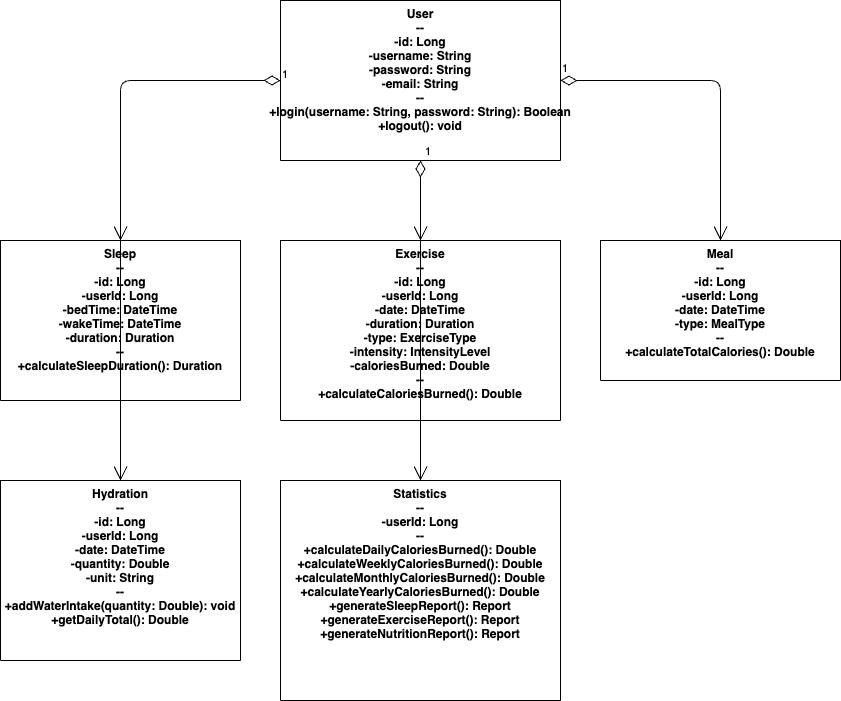

The diagram above was exported from draw.io. Its source (the exported page's mxGraphModel, read from the mxfile embedded in the PNG):
<mxGraphModel dx="1114" dy="789" grid="1" gridSize="10" guides="1" tooltips="1" connect="1" arrows="1" fold="1" page="1" pageScale="1" pageWidth="827" pageHeight="1169" math="0" shadow="0">
  <root>
    <mxCell id="0" />
    <mxCell id="1" parent="0" />
    <mxCell id="user-class" value="User&#10;--&#10;-id: Long&#10;-username: String&#10;-password: String&#10;-email: String&#10;--&#10;+login(username: String, password: String): Boolean&#10;+logout(): void" style="swimlane;fontStyle=1;align=center;verticalAlign=top;childLayout=stackLayout;horizontal=1;startSize=160;horizontalStack=0;resizeParent=1;resizeParentMax=0;resizeLast=0;collapsible=1;marginBottom=0;" parent="1" vertex="1">
      <mxGeometry x="320" y="40" width="280" height="160" as="geometry" />
    </mxCell>
    <mxCell id="sleep-class" value="Sleep&#10;--&#10;-id: Long&#10;-userId: Long&#10;-bedTime: DateTime&#10;-wakeTime: DateTime&#10;-duration: Duration&#10;--&#10;+calculateSleepDuration(): Duration" style="swimlane;fontStyle=1;align=center;verticalAlign=top;childLayout=stackLayout;horizontal=1;startSize=160;horizontalStack=0;resizeParent=1;resizeParentMax=0;resizeLast=0;collapsible=1;marginBottom=0;" parent="1" vertex="1">
      <mxGeometry x="40" y="280" width="240" height="160" as="geometry" />
    </mxCell>
    <mxCell id="exercise-class" value="Exercise&#10;--&#10;-id: Long&#10;-userId: Long&#10;-date: DateTime&#10;-duration: Duration&#10;-type: ExerciseType&#10;-intensity: IntensityLevel&#10;-caloriesBurned: Double&#10;--&#10;+calculateCaloriesBurned(): Double" style="swimlane;fontStyle=1;align=center;verticalAlign=top;childLayout=stackLayout;horizontal=1;startSize=180;horizontalStack=0;resizeParent=1;resizeParentMax=0;resizeLast=0;collapsible=1;marginBottom=0;" parent="1" vertex="1">
      <mxGeometry x="320" y="280" width="280" height="180" as="geometry" />
    </mxCell>
    <mxCell id="meal-class" value="Meal&#10;--&#10;-id: Long&#10;-userId: Long&#10;-date: DateTime&#10;-type: MealType&#10;--&#10;+calculateTotalCalories(): Double" style="swimlane;fontStyle=1;align=center;verticalAlign=top;childLayout=stackLayout;horizontal=1;startSize=140;horizontalStack=0;resizeParent=1;resizeParentMax=0;resizeLast=0;collapsible=1;marginBottom=0;" parent="1" vertex="1">
      <mxGeometry x="640" y="280" width="240" height="140" as="geometry">
        <mxRectangle x="640" y="280" width="220" height="140" as="alternateBounds" />
      </mxGeometry>
    </mxCell>
    <mxCell id="hydration-class" value="Hydration&#10;--&#10;-id: Long&#10;-userId: Long&#10;-date: DateTime&#10;-quantity: Double&#10;-unit: String&#10;--&#10;+addWaterIntake(quantity: Double): void&#10;+getDailyTotal(): Double" style="swimlane;fontStyle=1;align=center;verticalAlign=top;childLayout=stackLayout;horizontal=1;startSize=180;horizontalStack=0;resizeParent=1;resizeParentMax=0;resizeLast=0;collapsible=1;marginBottom=0;" parent="1" vertex="1">
      <mxGeometry x="40" y="520" width="240" height="180" as="geometry" />
    </mxCell>
    <mxCell id="statistics-class" value="Statistics&#10;--&#10;-userId: Long&#10;--&#10;+calculateDailyCaloriesBurned(): Double&#10;+calculateWeeklyCaloriesBurned(): Double&#10;+calculateMonthlyCaloriesBurned(): Double&#10;+calculateYearlyCaloriesBurned(): Double&#10;+generateSleepReport(): Report&#10;+generateExerciseReport(): Report&#10;+generateNutritionReport(): Report" style="swimlane;fontStyle=1;align=center;verticalAlign=top;childLayout=stackLayout;horizontal=1;startSize=220;horizontalStack=0;resizeParent=1;resizeParentMax=0;resizeLast=0;collapsible=1;marginBottom=0;" parent="1" vertex="1">
      <mxGeometry x="320" y="520" width="280" height="220" as="geometry" />
    </mxCell>
    <mxCell id="user-sleep" value="1" style="endArrow=open;html=1;endSize=12;startArrow=diamondThin;startSize=14;startFill=0;edgeStyle=orthogonalEdgeStyle;align=left;verticalAlign=bottom;" parent="1" source="user-class" target="sleep-class" edge="1">
      <mxGeometry x="-1" y="3" relative="1" as="geometry" />
    </mxCell>
    <mxCell id="user-exercise" value="1" style="endArrow=open;html=1;endSize=12;startArrow=diamondThin;startSize=14;startFill=0;edgeStyle=orthogonalEdgeStyle;align=left;verticalAlign=bottom;" parent="1" source="user-class" target="exercise-class" edge="1">
      <mxGeometry x="-1" y="3" relative="1" as="geometry" />
    </mxCell>
    <mxCell id="user-meal" value="1" style="endArrow=open;html=1;endSize=12;startArrow=diamondThin;startSize=14;startFill=0;edgeStyle=orthogonalEdgeStyle;align=left;verticalAlign=bottom;" parent="1" source="user-class" target="meal-class" edge="1">
      <mxGeometry x="-1" y="3" relative="1" as="geometry" />
    </mxCell>
    <mxCell id="user-hydration" value="1" style="endArrow=open;html=1;endSize=12;startArrow=diamondThin;startSize=14;startFill=0;edgeStyle=orthogonalEdgeStyle;align=left;verticalAlign=bottom;" parent="1" source="user-class" target="hydration-class" edge="1">
      <mxGeometry x="-1" y="3" relative="1" as="geometry" />
    </mxCell>
    <mxCell id="user-statistics" value="1" style="endArrow=open;html=1;endSize=12;startArrow=diamondThin;startSize=14;startFill=0;edgeStyle=orthogonalEdgeStyle;align=left;verticalAlign=bottom;" parent="1" source="user-class" target="statistics-class" edge="1">
      <mxGeometry x="-1" y="3" relative="1" as="geometry" />
    </mxCell>
  </root>
</mxGraphModel>